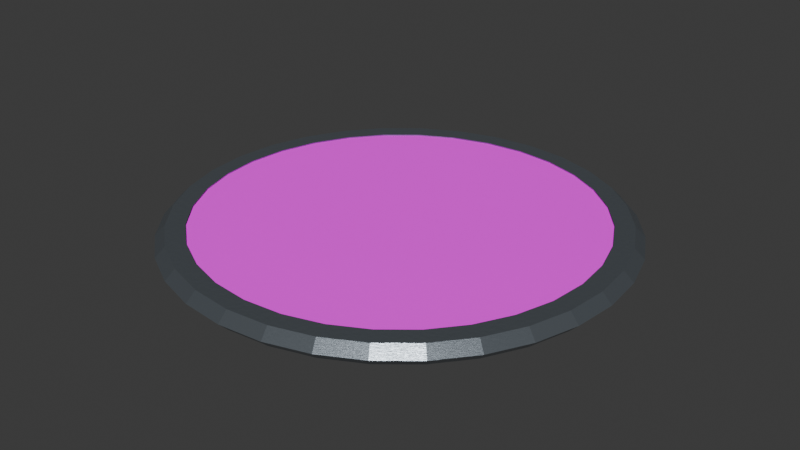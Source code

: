 # Source: wooden_shield.blend  (saved by Blender 5.2.45; exported with 4.5.12 LTS)
import bpy
from mathutils import Matrix  # noqa: F401  (used for matrix-valued properties, if any)

bpy.ops.wm.read_factory_settings(use_empty=True)
scene = bpy.context.scene
scene.name = 'Scene'

# ---- images (referenced by path relative to the original .blend; pixels are not part of the script)
import os
ASSET_DIR = os.environ.get("B2B_ASSET_DIR", "")  # directory of the original .blend (textures are referenced by path, not embedded)
HERE = os.path.dirname(os.path.abspath(__file__))  # packed textures are extracted next to this script under _unpacked/

def load_image(name, relpath, width, height, colorspace="sRGB"):
    """Load a texture the original file referenced (path relative to the .blend, or extracted next to this script)."""
    p = next((c for c in (os.path.join(HERE, relpath), os.path.join(ASSET_DIR, relpath)) if relpath and os.path.exists(c)), "")
    if p:
        img = bpy.data.images.load(p, check_existing=True)
        img.name = name
    else:  # same state as the original file: an image datablock whose file is absent (Cycles renders it pink)
        img = bpy.data.images.new(name, width, height)
        img.source = "FILE"
        img.filepath = "//" + (relpath or name)
    img.colorspace_settings.name = colorspace
    return img
img_conifer_color_jpg = load_image('conifer_color.jpg', 'conifer_color.jpg', 1024, 1024, 'sRGB')
img_roughness_jpg = load_image('roughness.jpg', 'roughness.jpg', 1024, 1024, 'Non-Color')
img_normal_gl_jpg = load_image('normal_gl.jpg', 'normal_gl.jpg', 1024, 1024, 'Non-Color')

# ---- materials (node trees are filled in below, after node groups)
mat_shieldmetal = bpy.data.materials.new('ShieldMetal')
mat_wood_conifer = bpy.data.materials.new('Wood_Conifer')

# ---- material node trees
mat_shieldmetal.use_nodes = True; mat_shieldmetal.node_tree.nodes.clear()
_N = mat_shieldmetal.node_tree.nodes; _L = mat_shieldmetal.node_tree.links
n0 = _N.new('ShaderNodeBsdfPrincipled'); n0.name = 'Principled BSDF'; n0.location = (-200, 100)
n0.inputs[0].default_value = (0.28, 0.32, 0.36, 1.0)
n0.inputs[1].default_value = 0.8
n0.inputs[2].default_value = 0.28
n0.inputs[10].default_value = 0.005
n1 = _N.new('ShaderNodeOutputMaterial'); n1.name = 'Material Output'; n1.location = (200, 100)
n2 = _N.new('ShaderNodeTexNoise'); n2.name = 'Noise Texture'; n2.location = (0, 0)
n2.width = 160
n2.inputs[2].default_value = 90.0
n3 = _N.new('ShaderNodeBump'); n3.name = 'Bump'; n3.location = (0, 0)
n3.inputs[0].default_value = 0.12
n3.inputs[1].default_value = 0.004
_L.new(n0.outputs[0], n1.inputs[0])
_L.new(n2.outputs[0], n3.inputs[3])
_L.new(n3.outputs[0], n0.inputs[5])
n1.is_active_output = True
mat_wood_conifer.use_nodes = True; mat_wood_conifer.node_tree.nodes.clear()
_N = mat_wood_conifer.node_tree.nodes; _L = mat_wood_conifer.node_tree.links
n0 = _N.new('ShaderNodeBsdfPrincipled'); n0.name = 'Principled BSDF'; n0.location = (120, 0)
n0.inputs[10].default_value = 0.005
n1 = _N.new('ShaderNodeOutputMaterial'); n1.name = 'Material Output'; n1.location = (200, 100)
n2 = _N.new('ShaderNodeTexImage'); n2.name = 'WoodColor'; n2.location = (-500, 260)
n2.label = 'WoodColor'
n2.image = img_conifer_color_jpg
n3 = _N.new('ShaderNodeTexImage'); n3.name = 'WoodRoughness'; n3.location = (-500, 0)
n3.label = 'WoodRoughness'
n3.image = img_roughness_jpg
n4 = _N.new('ShaderNodeTexImage'); n4.name = 'WoodNormal'; n4.location = (-500, -260)
n4.label = 'WoodNormal'
n4.image = img_normal_gl_jpg
n5 = _N.new('ShaderNodeNormalMap'); n5.name = 'Normal Map'; n5.location = (-130, -220)
n5.width = 160
n5.inputs[0].default_value = 0.22
_L.new(n0.outputs[0], n1.inputs[0])
_L.new(n2.outputs[0], n0.inputs[0])
_L.new(n3.outputs[0], n0.inputs[2])
_L.new(n4.outputs[0], n5.inputs[1])
_L.new(n5.outputs[0], n0.inputs[5])
n1.is_active_output = True

# ---- world
world_world = bpy.data.worlds.new('World'); scene.world = world_world
world_world.use_nodes = True; world_world.node_tree.nodes.clear()
_N = world_world.node_tree.nodes; _L = world_world.node_tree.links
n0 = _N.new('ShaderNodeOutputWorld'); n0.name = 'World Output'; n0.location = (200, 100)
n1 = _N.new('ShaderNodeBackground'); n1.name = 'Background'; n1.location = (-200, 100)
n1.inputs[0].default_value = (0.05088, 0.05088, 0.05088, 1.0)
_L.new(n1.outputs[0], n0.inputs[0])
n0.is_active_output = True
world_world.color = (0.05088, 0.05088, 0.05088)
world_world.sun_shadow_jitter_overblur = 0.0

# ---- meshes
me_plane = bpy.data.meshes.new('Plane')
me_plane.from_pydata([(-1.0, -1.0, 0.0), (1.0, -1.0, 0.0), (-1.0, 1.0, 0.0), (1.0, 1.0, 0.0)], [], [(0, 1, 3, 2)])
_uv = me_plane.uv_layers.new(name='UVMap')
_uv.uv.foreach_set('vector', [0.0, 0.0, 1.0, 0.0, 1.0, 1.0, 0.0, 1.0])
me_plane.update()
me_circle = bpy.data.meshes.new('Circle')
me_circle.from_pydata([(0.0, 1.0, 0.0), (-0.1951, 0.9808, 0.0), (-0.3827, 0.9239, 0.0), (-0.5556, 0.8315, 0.0), (-0.7071, 0.7071, 0.0), (-0.8315, 0.5556, 0.0), (-0.9239, 0.3827, 0.0), (-0.9808, 0.1951, 0.0), (-1.0, 0.0, 0.0), (-0.9808, -0.1951, 0.0), (-0.9239, -0.3827, 0.0), (-0.8315, -0.5556, 0.0), (-0.7071, -0.7071, 0.0), (-0.5556, -0.8315, 0.0), (-0.3827, -0.9239, 0.0), (-0.1951, -0.9808, 0.0), (0.0, -1.0, 0.0), (0.1951, -0.9808, 0.0), (0.3827, -0.9239, 0.0), (0.5556, -0.8315, 0.0), (0.7071, -0.7071, 0.0), (0.8315, -0.5556, 0.0), (0.9239, -0.3827, 0.0), (0.9808, -0.1951, 0.0), (1.0, 0.0, 0.0), (0.9808, 0.1951, 0.0), (0.9239, 0.3827, 0.0), (0.8315, 0.5556, 0.0), (0.7071, 0.7071, 0.0), (0.5556, 0.8315, 0.0), (0.3827, 0.9239, 0.0), (0.1951, 0.9808, 0.0), (-0.1951, 0.9808, 0.0861), (0.0, 1.0, 0.0861), (-0.3827, 0.9239, 0.0861), (-0.5556, 0.8315, 0.0861), (-0.7071, 0.7071, 0.0861), (-0.8315, 0.5556, 0.0861), (-0.9239, 0.3827, 0.0861), (-0.9808, 0.1951, 0.0861), (-1.0, 0.0, 0.0861), (-0.9808, -0.1951, 0.0861), (-0.9239, -0.3827, 0.0861), (-0.8315, -0.5556, 0.0861), (-0.7071, -0.7071, 0.0861), (-0.5556, -0.8315, 0.0861), (-0.3827, -0.9239, 0.0861), (-0.1951, -0.9808, 0.0861), (0.0, -1.0, 0.0861), (0.1951, -0.9808, 0.0861), (0.3827, -0.9239, 0.0861), (0.5556, -0.8315, 0.0861), (0.7071, -0.7071, 0.0861), (0.8315, -0.5556, 0.0861), (0.9239, -0.3827, 0.0861), (0.9808, -0.1951, 0.0861), (1.0, 0.0, 0.0861), (0.9808, 0.1951, 0.0861), (0.9239, 0.3827, 0.0861), (0.8315, 0.5556, 0.0861), (0.7071, 0.7071, 0.0861), (0.5556, 0.8315, 0.0861), (0.3827, 0.9239, 0.0861), (0.1951, 0.9808, 0.0861)], [], [(1, 0, 31, 30, 29, 28, 27, 26, 25, 24, 23, 22, 21, 20, 19, 18, 17, 16, 15, 14, 13, 12, 11, 10, 9, 8, 7, 6, 5, 4, 3, 2), (32, 34, 35, 36, 37, 38, 39, 40, 41, 42, 43, 44, 45, 46, 47, 48, 49, 50, 51, 52, 53, 54, 55, 56, 57, 58, 59, 60, 61, 62, 63, 33), (27, 28, 60, 59), (14, 15, 47, 46), (1, 2, 34, 32), (28, 29, 61, 60), (15, 16, 48, 47), (2, 3, 35, 34), (29, 30, 62, 61), (16, 17, 49, 48), (3, 4, 36, 35), (30, 31, 63, 62), (17, 18, 50, 49), (4, 5, 37, 36), (31, 0, 33, 63), (18, 19, 51, 50), (5, 6, 38, 37), (19, 20, 52, 51), (6, 7, 39, 38), (20, 21, 53, 52), (7, 8, 40, 39), (21, 22, 54, 53), (8, 9, 41, 40), (22, 23, 55, 54), (9, 10, 42, 41), (23, 24, 56, 55), (10, 11, 43, 42), (24, 25, 57, 56), (11, 12, 44, 43), (25, 26, 58, 57), (12, 13, 45, 44), (26, 27, 59, 58), (13, 14, 46, 45), (0, 1, 32, 33)])
_uv = me_circle.uv_layers.new(name='UVMap')
_uv.uv.foreach_set('vector', [0.0, 0.0, 0.0, 0.0, 0.0, 0.0, 0.0, 0.0, 0.0, 0.0, 0.0, 0.0, 0.0, 0.0, 0.0, 0.0, 0.0, 0.0, 0.0, 0.0, 0.0, 0.0, 0.0, 0.0, 0.0, 0.0, 0.0, 0.0, 0.0, 0.0, 0.0, 0.0, 0.0, 0.0, 0.0, 0.0, 0.0, 0.0, 0.0, 0.0, 0.0, 0.0, 0.0, 0.0, 0.0, 0.0, 0.0, 0.0, 0.0, 0.0, 0.0, 0.0, 0.0, 0.0, 0.0, 0.0, 0.0, 0.0, 0.0, 0.0, 0.0, 0.0, 0.0, 0.0, 0.0, 0.0, 0.0, 0.0, 0.0, 0.0, 0.0, 0.0, 0.0, 0.0, 0.0, 0.0, 0.0, 0.0, 0.0, 0.0, 0.0, 0.0, 0.0, 0.0, 0.0, 0.0, 0.0, 0.0, 0.0, 0.0, 0.0, 0.0, 0.0, 0.0, 0.0, 0.0, 0.0, 0.0, 0.0, 0.0, 0.0, 0.0, 0.0, 0.0, 0.0, 0.0, 0.0, 0.0, 0.0, 0.0, 0.0, 0.0, 0.0, 0.0, 0.0, 0.0, 0.0, 0.0, 0.0, 0.0, 0.0, 0.0, 0.0, 0.0, 0.0, 0.0, 0.0, 0.0, 0.0, 0.0, 0.0, 0.0, 0.0, 0.0, 0.0, 0.0, 0.0, 0.0, 0.0, 0.0, 0.0, 0.0, 0.0, 0.0, 0.0, 0.0, 0.0, 0.0, 0.0, 0.0, 0.0, 0.0, 0.0, 0.0, 0.0, 0.0, 0.0, 0.0, 0.0, 0.0, 0.0, 0.0, 0.0, 0.0, 0.0, 0.0, 0.0, 0.0, 0.0, 0.0, 0.0, 0.0, 0.0, 0.0, 0.0, 0.0, 0.0, 0.0, 0.0, 0.0, 0.0, 0.0, 0.0, 0.0, 0.0, 0.0, 0.0, 0.0, 0.0, 0.0, 0.0, 0.0, 0.0, 0.0, 0.0, 0.0, 0.0, 0.0, 0.0, 0.0, 0.0, 0.0, 0.0, 0.0, 0.0, 0.0, 0.0, 0.0, 0.0, 0.0, 0.0, 0.0, 0.0, 0.0, 0.0, 0.0, 0.0, 0.0, 0.0, 0.0, 0.0, 0.0, 0.0, 0.0, 0.0, 0.0, 0.0, 0.0, 0.0, 0.0, 0.0, 0.0, 0.0, 0.0, 0.0, 0.0, 0.0, 0.0, 0.0, 0.0, 0.0, 0.0, 0.0, 0.0, 0.0, 0.0, 0.0, 0.0, 0.0, 0.0, 0.0, 0.0, 0.0, 0.0, 0.0, 0.0, 0.0, 0.0, 0.0, 0.0, 0.0, 0.0, 0.0, 0.0, 0.0, 0.0, 0.0, 0.0, 0.0, 0.0, 0.0, 0.0, 0.0, 0.0, 0.0, 0.0, 0.0, 0.0, 0.0, 0.0, 0.0, 0.0, 0.0, 0.0, 0.0, 0.0, 0.0, 0.0, 0.0, 0.0, 0.0, 0.0, 0.0, 0.0, 0.0, 0.0, 0.0, 0.0, 0.0, 0.0, 0.0, 0.0, 0.0, 0.0, 0.0, 0.0, 0.0, 0.0, 0.0, 0.0, 0.0, 0.0, 0.0, 0.0, 0.0, 0.0, 0.0, 0.0, 0.0, 0.0, 0.0, 0.0, 0.0, 0.0, 0.0, 0.0, 0.0, 0.0, 0.0, 0.0, 0.0, 0.0, 0.0, 0.0, 0.0, 0.0, 0.0, 0.0, 0.0, 0.0, 0.0, 0.0, 0.0, 0.0, 0.0, 0.0, 0.0, 0.0, 0.0, 0.0, 0.0, 0.0, 0.0, 0.0, 0.0, 0.0, 0.0, 0.0, 0.0, 0.0, 0.0, 0.0, 0.0, 0.0, 0.0, 0.0, 0.0, 0.0, 0.0, 0.0, 0.0, 0.0, 0.0, 0.0, 0.0, 0.0, 0.0, 0.0, 0.0, 0.0, 0.0, 0.0, 0.0, 0.0])
me_circle.materials.append(mat_shieldmetal)
me_circle.update()
me_circle_001 = bpy.data.meshes.new('Circle.001')
me_circle_001.from_pydata([(0.0, 1.0, 0.0), (-0.1951, 0.9808, 0.0), (-0.3827, 0.9239, 0.0), (-0.5556, 0.8315, 0.0), (-0.7071, 0.7071, 0.0), (-0.8315, 0.5556, 0.0), (-0.9239, 0.3827, 0.0), (-0.9808, 0.1951, 0.0), (-1.0, 0.0, 0.0), (-0.9808, -0.1951, 0.0), (-0.9239, -0.3827, 0.0), (-0.8315, -0.5556, 0.0), (-0.7071, -0.7071, 0.0), (-0.5556, -0.8315, 0.0), (-0.3827, -0.9239, 0.0), (-0.1951, -0.9808, 0.0), (0.0, -1.0, 0.0), (0.1951, -0.9808, 0.0), (0.3827, -0.9239, 0.0), (0.5556, -0.8315, 0.0), (0.7071, -0.7071, 0.0), (0.8315, -0.5556, 0.0), (0.9239, -0.3827, 0.0), (0.9808, -0.1951, 0.0), (1.0, 0.0, 0.0), (0.9808, 0.1951, 0.0), (0.9239, 0.3827, 0.0), (0.8315, 0.5556, 0.0), (0.7071, 0.7071, 0.0), (0.5556, 0.8315, 0.0), (0.3827, 0.9239, 0.0), (0.1951, 0.9808, 0.0), (-0.1951, 0.9808, 0.0861), (0.0, 1.0, 0.0861), (-0.3827, 0.9239, 0.0861), (-0.5556, 0.8315, 0.0861), (-0.7071, 0.7071, 0.0861), (-0.8315, 0.5556, 0.0861), (-0.9239, 0.3827, 0.0861), (-0.9808, 0.1951, 0.0861), (-1.0, 0.0, 0.0861), (-0.9808, -0.1951, 0.0861), (-0.9239, -0.3827, 0.0861), (-0.8315, -0.5556, 0.0861), (-0.7071, -0.7071, 0.0861), (-0.5556, -0.8315, 0.0861), (-0.3827, -0.9239, 0.0861), (-0.1951, -0.9808, 0.0861), (0.0, -1.0, 0.0861), (0.1951, -0.9808, 0.0861), (0.3827, -0.9239, 0.0861), (0.5556, -0.8315, 0.0861), (0.7071, -0.7071, 0.0861), (0.8315, -0.5556, 0.0861), (0.9239, -0.3827, 0.0861), (0.9808, -0.1951, 0.0861), (1.0, 0.0, 0.0861), (0.9808, 0.1951, 0.0861), (0.9239, 0.3827, 0.0861), (0.8315, 0.5556, 0.0861), (0.7071, 0.7071, 0.0861), (0.5556, 0.8315, 0.0861), (0.3827, 0.9239, 0.0861), (0.1951, 0.9808, 0.0861)], [], [(1, 0, 31, 30, 29, 28, 27, 26, 25, 24, 23, 22, 21, 20, 19, 18, 17, 16, 15, 14, 13, 12, 11, 10, 9, 8, 7, 6, 5, 4, 3, 2), (32, 34, 35, 36, 37, 38, 39, 40, 41, 42, 43, 44, 45, 46, 47, 48, 49, 50, 51, 52, 53, 54, 55, 56, 57, 58, 59, 60, 61, 62, 63, 33), (27, 28, 60, 59), (14, 15, 47, 46), (1, 2, 34, 32), (28, 29, 61, 60), (15, 16, 48, 47), (2, 3, 35, 34), (29, 30, 62, 61), (16, 17, 49, 48), (3, 4, 36, 35), (30, 31, 63, 62), (17, 18, 50, 49), (4, 5, 37, 36), (31, 0, 33, 63), (18, 19, 51, 50), (5, 6, 38, 37), (19, 20, 52, 51), (6, 7, 39, 38), (20, 21, 53, 52), (7, 8, 40, 39), (21, 22, 54, 53), (8, 9, 41, 40), (22, 23, 55, 54), (9, 10, 42, 41), (23, 24, 56, 55), (10, 11, 43, 42), (24, 25, 57, 56), (11, 12, 44, 43), (25, 26, 58, 57), (12, 13, 45, 44), (26, 27, 59, 58), (13, 14, 46, 45), (0, 1, 32, 33)])
_uv = me_circle_001.uv_layers.new(name='UVMap')
_uv.uv.foreach_set('vector', [0.0, 0.0, 0.0, 0.0, 0.0, 0.0, 0.0, 0.0, 0.0, 0.0, 0.0, 0.0, 0.0, 0.0, 0.0, 0.0, 0.0, 0.0, 0.0, 0.0, 0.0, 0.0, 0.0, 0.0, 0.0, 0.0, 0.0, 0.0, 0.0, 0.0, 0.0, 0.0, 0.0, 0.0, 0.0, 0.0, 0.0, 0.0, 0.0, 0.0, 0.0, 0.0, 0.0, 0.0, 0.0, 0.0, 0.0, 0.0, 0.0, 0.0, 0.0, 0.0, 0.0, 0.0, 0.0, 0.0, 0.0, 0.0, 0.0, 0.0, 0.0, 0.0, 0.0, 0.0, 0.0, 0.0, 0.0, 0.0, 0.0, 0.0, 0.0, 0.0, 0.0, 0.0, 0.0, 0.0, 0.0, 0.0, 0.0, 0.0, 0.0, 0.0, 0.0, 0.0, 0.0, 0.0, 0.0, 0.0, 0.0, 0.0, 0.0, 0.0, 0.0, 0.0, 0.0, 0.0, 0.0, 0.0, 0.0, 0.0, 0.0, 0.0, 0.0, 0.0, 0.0, 0.0, 0.0, 0.0, 0.0, 0.0, 0.0, 0.0, 0.0, 0.0, 0.0, 0.0, 0.0, 0.0, 0.0, 0.0, 0.0, 0.0, 0.0, 0.0, 0.0, 0.0, 0.0, 0.0, 0.0, 0.0, 0.0, 0.0, 0.0, 0.0, 0.0, 0.0, 0.0, 0.0, 0.0, 0.0, 0.0, 0.0, 0.0, 0.0, 0.0, 0.0, 0.0, 0.0, 0.0, 0.0, 0.0, 0.0, 0.0, 0.0, 0.0, 0.0, 0.0, 0.0, 0.0, 0.0, 0.0, 0.0, 0.0, 0.0, 0.0, 0.0, 0.0, 0.0, 0.0, 0.0, 0.0, 0.0, 0.0, 0.0, 0.0, 0.0, 0.0, 0.0, 0.0, 0.0, 0.0, 0.0, 0.0, 0.0, 0.0, 0.0, 0.0, 0.0, 0.0, 0.0, 0.0, 0.0, 0.0, 0.0, 0.0, 0.0, 0.0, 0.0, 0.0, 0.0, 0.0, 0.0, 0.0, 0.0, 0.0, 0.0, 0.0, 0.0, 0.0, 0.0, 0.0, 0.0, 0.0, 0.0, 0.0, 0.0, 0.0, 0.0, 0.0, 0.0, 0.0, 0.0, 0.0, 0.0, 0.0, 0.0, 0.0, 0.0, 0.0, 0.0, 0.0, 0.0, 0.0, 0.0, 0.0, 0.0, 0.0, 0.0, 0.0, 0.0, 0.0, 0.0, 0.0, 0.0, 0.0, 0.0, 0.0, 0.0, 0.0, 0.0, 0.0, 0.0, 0.0, 0.0, 0.0, 0.0, 0.0, 0.0, 0.0, 0.0, 0.0, 0.0, 0.0, 0.0, 0.0, 0.0, 0.0, 0.0, 0.0, 0.0, 0.0, 0.0, 0.0, 0.0, 0.0, 0.0, 0.0, 0.0, 0.0, 0.0, 0.0, 0.0, 0.0, 0.0, 0.0, 0.0, 0.0, 0.0, 0.0, 0.0, 0.0, 0.0, 0.0, 0.0, 0.0, 0.0, 0.0, 0.0, 0.0, 0.0, 0.0, 0.0, 0.0, 0.0, 0.0, 0.0, 0.0, 0.0, 0.0, 0.0, 0.0, 0.0, 0.0, 0.0, 0.0, 0.0, 0.0, 0.0, 0.0, 0.0, 0.0, 0.0, 0.0, 0.0, 0.0, 0.0, 0.0, 0.0, 0.0, 0.0, 0.0, 0.0, 0.0, 0.0, 0.0, 0.0, 0.0, 0.0, 0.0, 0.0, 0.0, 0.0, 0.0, 0.0, 0.0, 0.0, 0.0, 0.0, 0.0, 0.0, 0.0, 0.0, 0.0, 0.0, 0.0, 0.0, 0.0, 0.0, 0.0, 0.0, 0.0, 0.0, 0.0, 0.0, 0.0, 0.0, 0.0, 0.0, 0.0, 0.0, 0.0, 0.0, 0.0, 0.0, 0.0, 0.0, 0.0, 0.0, 0.0, 0.0, 0.0, 0.0, 0.0, 0.0])
me_circle_001.update()
me_circle_003 = bpy.data.meshes.new('Circle.003')
me_circle_003.from_pydata([(0.0, 1.0, 0.0), (-0.1951, 0.9808, 0.0), (-0.3827, 0.9239, 0.0), (-0.5556, 0.8315, 0.0), (-0.7071, 0.7071, 0.0), (-0.8315, 0.5556, 0.0), (-0.9239, 0.3827, 0.0), (-0.9808, 0.1951, 0.0), (-1.0, 0.0, 0.0), (-0.9808, -0.1951, 0.0), (-0.9239, -0.3827, 0.0), (-0.8315, -0.5556, 0.0), (-0.7071, -0.7071, 0.0), (-0.5556, -0.8315, 0.0), (-0.3827, -0.9239, 0.0), (-0.1951, -0.9808, 0.0), (0.0, -1.0, 0.0), (0.1951, -0.9808, 0.0), (0.3827, -0.9239, 0.0), (0.5556, -0.8315, 0.0), (0.7071, -0.7071, 0.0), (0.8315, -0.5556, 0.0), (0.9239, -0.3827, 0.0), (0.9808, -0.1951, 0.0), (1.0, 0.0, 0.0), (0.9808, 0.1951, 0.0), (0.9239, 0.3827, 0.0), (0.8315, 0.5556, 0.0), (0.7071, 0.7071, 0.0), (0.5556, 0.8315, 0.0), (0.3827, 0.9239, 0.0), (0.1951, 0.9808, 0.0), (-0.1951, 0.9808, 0.0861), (0.0, 1.0, 0.0861), (-0.3827, 0.9239, 0.0861), (-0.5556, 0.8315, 0.0861), (-0.7071, 0.7071, 0.0861), (-0.8315, 0.5556, 0.0861), (-0.9239, 0.3827, 0.0861), (-0.9808, 0.1951, 0.0861), (-1.0, 0.0, 0.0861), (-0.9808, -0.1951, 0.0861), (-0.9239, -0.3827, 0.0861), (-0.8315, -0.5556, 0.0861), (-0.7071, -0.7071, 0.0861), (-0.5556, -0.8315, 0.0861), (-0.3827, -0.9239, 0.0861), (-0.1951, -0.9808, 0.0861), (0.0, -1.0, 0.0861), (0.1951, -0.9808, 0.0861), (0.3827, -0.9239, 0.0861), (0.5556, -0.8315, 0.0861), (0.7071, -0.7071, 0.0861), (0.8315, -0.5556, 0.0861), (0.9239, -0.3827, 0.0861), (0.9808, -0.1951, 0.0861), (1.0, 0.0, 0.0861), (0.9808, 0.1951, 0.0861), (0.9239, 0.3827, 0.0861), (0.8315, 0.5556, 0.0861), (0.7071, 0.7071, 0.0861), (0.5556, 0.8315, 0.0861), (0.3827, 0.9239, 0.0861), (0.1951, 0.9808, 0.0861)], [], [(1, 0, 31, 30, 29, 28, 27, 26, 25, 24, 23, 22, 21, 20, 19, 18, 17, 16, 15, 14, 13, 12, 11, 10, 9, 8, 7, 6, 5, 4, 3, 2), (32, 34, 35, 36, 37, 38, 39, 40, 41, 42, 43, 44, 45, 46, 47, 48, 49, 50, 51, 52, 53, 54, 55, 56, 57, 58, 59, 60, 61, 62, 63, 33), (27, 28, 60, 59), (14, 15, 47, 46), (1, 2, 34, 32), (28, 29, 61, 60), (15, 16, 48, 47), (2, 3, 35, 34), (29, 30, 62, 61), (16, 17, 49, 48), (3, 4, 36, 35), (30, 31, 63, 62), (17, 18, 50, 49), (4, 5, 37, 36), (31, 0, 33, 63), (18, 19, 51, 50), (5, 6, 38, 37), (19, 20, 52, 51), (6, 7, 39, 38), (20, 21, 53, 52), (7, 8, 40, 39), (21, 22, 54, 53), (8, 9, 41, 40), (22, 23, 55, 54), (9, 10, 42, 41), (23, 24, 56, 55), (10, 11, 43, 42), (24, 25, 57, 56), (11, 12, 44, 43), (25, 26, 58, 57), (12, 13, 45, 44), (26, 27, 59, 58), (13, 14, 46, 45), (0, 1, 32, 33)])
_uv = me_circle_003.uv_layers.new(name='UVMap')
_uv.uv.foreach_set('vector', [0.3832, 1.087, 0.5, 1.099, 0.6168, 1.087, 0.7291, 1.053, 0.8325, 0.9977, 0.9232, 0.9232, 0.9977, 0.8325, 1.053, 0.7291, 1.087, 0.6168, 1.099, 0.5, 1.087, 0.3832, 1.053, 0.2709, 0.9977, 0.1675, 0.9232, 0.07676, 0.8325, 0.00232, 0.7291, -0.05299, 0.6168, -0.08705, 0.5, -0.09855, 0.3832, -0.08705, 0.2709, -0.05299, 0.1675, 0.00232, 0.07676, 0.07676, 0.00232, 0.1675, -0.05299, 0.2709, -0.08705, 0.3832, -0.09855, 0.5, -0.08705, 0.6168, -0.05299, 0.7291, 0.00232, 0.8325, 0.07676, 0.9232, 0.1675, 0.9977, 0.2709, 1.053, 0.3832, 1.087, 0.2709, 1.053, 0.1675, 0.9977, 0.07676, 0.9232, 0.00232, 0.8325, -0.05299, 0.7291, -0.08705, 0.6168, -0.09855, 0.5, -0.08705, 0.3832, -0.05299, 0.2709, 0.00232, 0.1675, 0.07676, 0.07676, 0.1675, 0.00232, 0.2709, -0.05299, 0.3832, -0.08705, 0.5, -0.09855, 0.6168, -0.08705, 0.7291, -0.05299, 0.8325, 0.00232, 0.9232, 0.07676, 0.9977, 0.1675, 1.053, 0.2709, 1.087, 0.3832, 1.099, 0.5, 1.087, 0.6168, 1.053, 0.7291, 0.9977, 0.8325, 0.9232, 0.9232, 0.8325, 0.9977, 0.7291, 1.053, 0.6168, 1.087, 0.5, 1.099, 0.9977, 0.8325, 0.9232, 0.9232, 0.9232, 0.9232, 0.9977, 0.8325, 0.2709, -0.05299, 0.3832, -0.08705, 0.3832, -0.08705, 0.2709, -0.05299, 0.3832, 1.087, 0.2709, 1.053, 0.2709, 1.053, 0.3832, 1.087, 0.9232, 0.9232, 0.8325, 0.9977, 0.8325, 0.9977, 0.9232, 0.9232, 0.3832, -0.08705, 0.5, -0.09855, 0.5, -0.09855, 0.3832, -0.08705, 0.2709, 1.053, 0.1675, 0.9977, 0.1675, 0.9977, 0.2709, 1.053, 0.8325, 0.9977, 0.7291, 1.053, 0.7291, 1.053, 0.8325, 0.9977, 0.5, -0.09855, 0.6168, -0.08705, 0.6168, -0.08705, 0.5, -0.09855, 0.1675, 0.9977, 0.07676, 0.9232, 0.07676, 0.9232, 0.1675, 0.9977, 0.7291, 1.053, 0.6168, 1.087, 0.6168, 1.087, 0.7291, 1.053, 0.6168, -0.08705, 0.7291, -0.05299, 0.7291, -0.05299, 0.6168, -0.08705, 0.07676, 0.9232, 0.00232, 0.8325, 0.00232, 0.8325, 0.07676, 0.9232, 0.6168, 1.087, 0.5, 1.099, 0.5, 1.099, 0.6168, 1.087, 0.7291, -0.05299, 0.8325, 0.00232, 0.8325, 0.00232, 0.7291, -0.05299, 0.00232, 0.8325, -0.05299, 0.7291, -0.05299, 0.7291, 0.00232, 0.8325, 0.8325, 0.00232, 0.9232, 0.07676, 0.9232, 0.07676, 0.8325, 0.00232, -0.05299, 0.7291, -0.08705, 0.6168, -0.08705, 0.6168, -0.05299, 0.7291, 0.9232, 0.07676, 0.9977, 0.1675, 0.9977, 0.1675, 0.9232, 0.07676, -0.08705, 0.6168, -0.09855, 0.5, -0.09855, 0.5, -0.08705, 0.6168, 0.9977, 0.1675, 1.053, 0.2709, 1.053, 0.2709, 0.9977, 0.1675, -0.09855, 0.5, -0.08705, 0.3832, -0.08705, 0.3832, -0.09855, 0.5, 1.053, 0.2709, 1.087, 0.3832, 1.087, 0.3832, 1.053, 0.2709, -0.08705, 0.3832, -0.05299, 0.2709, -0.05299, 0.2709, -0.08705, 0.3832, 1.087, 0.3832, 1.099, 0.5, 1.099, 0.5, 1.087, 0.3832, -0.05299, 0.2709, 0.00232, 0.1675, 0.00232, 0.1675, -0.05299, 0.2709, 1.099, 0.5, 1.087, 0.6168, 1.087, 0.6168, 1.099, 0.5, 0.00232, 0.1675, 0.07676, 0.07676, 0.07676, 0.07676, 0.00232, 0.1675, 1.087, 0.6168, 1.053, 0.7291, 1.053, 0.7291, 1.087, 0.6168, 0.07676, 0.07676, 0.1675, 0.00232, 0.1675, 0.00232, 0.07676, 0.07676, 1.053, 0.7291, 0.9977, 0.8325, 0.9977, 0.8325, 1.053, 0.7291, 0.1675, 0.00232, 0.2709, -0.05299, 0.2709, -0.05299, 0.1675, 0.00232, 0.5, 1.099, 0.3832, 1.087, 0.3832, 1.087, 0.5, 1.099])
me_circle_003.materials.append(mat_wood_conifer)
me_circle_003.update()

# ---- objects
ob_plane = bpy.data.objects.new('Plane', me_plane)
ob_metalrim = bpy.data.objects.new('MetalRim', me_circle)
ob_mask = bpy.data.objects.new('Mask', me_circle_001)
ob_wood = bpy.data.objects.new('Wood', me_circle_003)

# ---- transforms, parenting, visibility, modifiers, constraints
ob_plane.location = (0.0, 0.0, 0.0)
ob_plane.scale = (0.5, 0.5, 0.5)
ob_plane.hide_render = True
ob_metalrim.location = (0.0, 0.0, 0.078)
ob_metalrim.scale = (0.3236, 0.3236, 0.3236)
_m = ob_metalrim.modifiers.new('Bevel', 'BEVEL')
_m = ob_metalrim.modifiers.new('Boolean', 'BOOLEAN')
_m.object = ob_mask
ob_mask.location = (0.0, 0.0, 0.06793)
ob_mask.scale = (0.289, 0.289, 0.5771)
ob_mask.hide_render = True
_m = ob_mask.modifiers.new('Bevel', 'BEVEL')
ob_wood.location = (0.0, 0.0, 0.078)
ob_wood.scale = (0.2993, 0.2993, 0.2993)
_m = ob_wood.modifiers.new('Bevel', 'BEVEL')
_m = ob_wood.modifiers.new('Boolean', 'BOOLEAN')

# ---- collection membership
scene.collection.objects.link(ob_plane)
scene.collection.objects.link(ob_metalrim)
scene.collection.objects.link(ob_mask)
scene.collection.objects.link(ob_wood)

# ---- scene / render settings (as saved in the file)
scene.frame_start = 1; scene.frame_end = 250; scene.frame_set(1)
scene.render.engine = 'BLENDER_EEVEE_NEXT'
scene.render.bake_bias = 0.0
scene.render.bake_samples = 0
scene.render.compositor_device = 'GPU'
scene.eevee.use_volume_custom_range = False
scene.eevee.fast_gi_thickness_near = 0.1
scene.eevee.fast_gi_thickness_far = 0.0
scene.eevee.ray_tracing_options.screen_trace_thickness = 0.1
bpy.context.view_layer.update()

# ---- added for rendering (the .blend has no active camera and no usable light): camera, sun
cam_auto = bpy.data.cameras.new('AutoCamera')
cam_auto.lens = 50.0
cam_auto.sensor_width = 36.0
cam_auto.clip_end = 1000.0
ob_auto_camera = bpy.data.objects.new('AutoCamera', cam_auto)
scene.collection.objects.link(ob_auto_camera)
ob_auto_camera.location = (0.84715, -1.01658, 0.769646)
ob_auto_camera.rotation_euler = (1.09748, -7.21219e-08, 0.694738)
scene.camera = ob_auto_camera
light_auto_sun = bpy.data.lights.new('AutoSun', 'SUN')
light_auto_sun.energy = 3.0
light_auto_sun.angle = 0.0523599
ob_auto_sun = bpy.data.objects.new('AutoSun', light_auto_sun)
scene.collection.objects.link(ob_auto_sun)
ob_auto_sun.rotation_euler = (0.872665, 0.174533, 0.523599)
bpy.context.view_layer.update()
